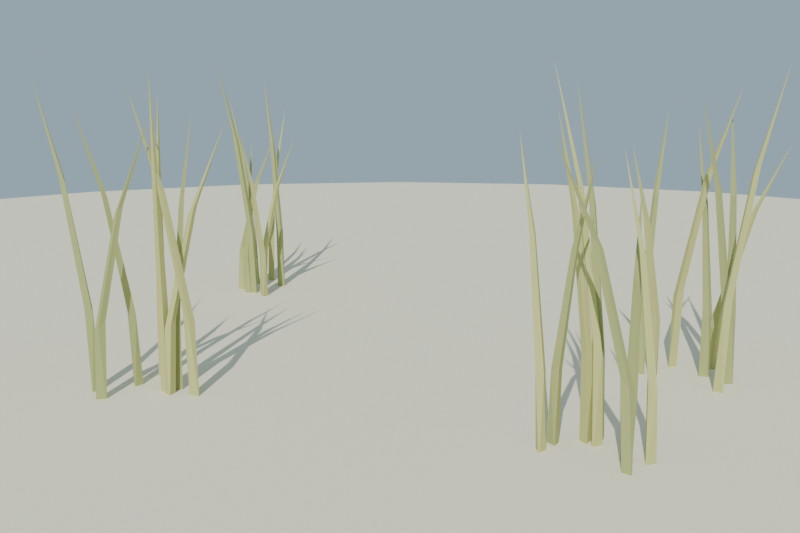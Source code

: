 # Source: hierba_alta_lowpoly_baja.blend  (saved by Blender 4.2.68; exported with 4.5.12 LTS)
import bpy
from mathutils import Matrix  # noqa: F401  (used for matrix-valued properties, if any)

bpy.ops.wm.read_factory_settings(use_empty=True)
scene = bpy.context.scene
scene.name = 'Scene'

# ---- collections
col_collection = bpy.data.collections.new('Collection'); scene.collection.children.link(col_collection)

# ---- materials (node trees are filled in below, after node groups)
mat_mat_hierba_alta_osc = bpy.data.materials.new('MAT_Hierba_Alta_Osc')
mat_mat_hierba_alta = bpy.data.materials.new('MAT_Hierba_Alta')
mat_mat_arena_isla = bpy.data.materials.new('MAT_Arena_Isla')

# ---- material node trees
mat_mat_hierba_alta_osc.use_nodes = True; mat_mat_hierba_alta_osc.node_tree.nodes.clear()
_N = mat_mat_hierba_alta_osc.node_tree.nodes; _L = mat_mat_hierba_alta_osc.node_tree.links
n0 = _N.new('ShaderNodeBsdfPrincipled'); n0.name = 'Principled BSDF'; n0.location = (10, 300)
n0.inputs[0].default_value = (0.42, 0.45, 0.18, 1.0)
n0.inputs[2].default_value = 0.95
n0.inputs[13].default_value = 0.15
n1 = _N.new('ShaderNodeOutputMaterial'); n1.name = 'Material Output'; n1.location = (300, 300)
_L.new(n0.outputs[0], n1.inputs[0])
n1.is_active_output = True
mat_mat_hierba_alta.use_nodes = True; mat_mat_hierba_alta.node_tree.nodes.clear()
_N = mat_mat_hierba_alta.node_tree.nodes; _L = mat_mat_hierba_alta.node_tree.links
n0 = _N.new('ShaderNodeBsdfPrincipled'); n0.name = 'Principled BSDF'; n0.location = (10, 300)
n0.inputs[0].default_value = (0.55, 0.55, 0.22, 1.0)
n0.inputs[2].default_value = 0.95
n0.inputs[13].default_value = 0.15
n1 = _N.new('ShaderNodeOutputMaterial'); n1.name = 'Material Output'; n1.location = (300, 300)
_L.new(n0.outputs[0], n1.inputs[0])
n1.is_active_output = True
mat_mat_arena_isla.use_nodes = True; mat_mat_arena_isla.node_tree.nodes.clear()
_N = mat_mat_arena_isla.node_tree.nodes; _L = mat_mat_arena_isla.node_tree.links
n0 = _N.new('ShaderNodeBsdfPrincipled'); n0.name = 'Principled BSDF'; n0.location = (10, 300)
n0.inputs[0].default_value = (0.92, 0.84, 0.63, 1.0)
n0.inputs[2].default_value = 1.0
n0.inputs[13].default_value = 0.15
n1 = _N.new('ShaderNodeOutputMaterial'); n1.name = 'Material Output'; n1.location = (300, 300)
_L.new(n0.outputs[0], n1.inputs[0])
n1.is_active_output = True

# ---- world
world_mundo = bpy.data.worlds.new('Mundo'); scene.world = world_mundo
world_mundo.use_nodes = True; world_mundo.node_tree.nodes.clear()
_N = world_mundo.node_tree.nodes; _L = world_mundo.node_tree.links
n0 = _N.new('ShaderNodeBackground'); n0.name = 'Background'; n0.location = (10, 300)
n0.inputs[0].default_value = (0.58, 0.79, 0.95, 1.0)
n0.inputs[1].default_value = 0.55
n1 = _N.new('ShaderNodeOutputWorld'); n1.name = 'World Output'; n1.location = (300, 300)
_L.new(n0.outputs[0], n1.inputs[0])
n1.is_active_output = True

# ---- cameras
cam_camera = bpy.data.cameras.new('Camera')
cam_camera.lens = 42.0

# ---- lights
light_sol = bpy.data.lights.new('SOL', 'SUN')
light_sol.energy = 3.2

# ---- meshes
me_sm_hierbabrizna_m_hierba_alta_osc_001 = bpy.data.meshes.new('SM_HierbaBrizna_M_Hierba_Alta_Osc.001')
me_sm_hierbabrizna_m_hierba_alta_osc_001.from_pydata([(-0.4301, 0.1313, 0.04503), (-0.4381, 0.1215, 0.045), (-0.4392, 0.1371, 0.1622), (-0.448, 0.1338, 0.1691), (-0.4436, 0.1255, 0.1622), (-0.4347, 0.1288, 0.1553), (-0.4706, 0.1465, 0.3184), (-0.4774, 0.145, 0.3254), (-0.4733, 0.1393, 0.3184), (-0.4665, 0.1408, 0.3115), (-0.512, 0.158, 0.4363), (-0.4427, 0.1318, 0.045), (-0.4811, 0.1132, 0.045), (-0.4761, 0.1016, 0.04503), (-0.4857, 0.111, 0.153), (-0.492, 0.1043, 0.1594), (-0.4847, 0.09867, 0.153), (-0.4784, 0.1054, 0.1466), (-0.5096, 0.1067, 0.2969), (-0.5145, 0.1024, 0.3034), (-0.5089, 0.09908, 0.2969), (-0.5039, 0.1033, 0.2906), (-0.5406, 0.1003, 0.4054), (-0.4884, 0.1046, 0.045), (-0.4303, 0.05508, 0.04504), (-0.4417, 0.04968, 0.045), (-0.4357, 0.06401, 0.1288), (-0.4451, 0.06481, 0.1338), (-0.4447, 0.05544, 0.1288), (-0.4354, 0.05463, 0.1238), (-0.4591, 0.08497, 0.2406), (-0.4658, 0.0865, 0.2456), (-0.4646, 0.0797, 0.2406), (-0.4579, 0.07817, 0.2356), (-0.4903, 0.1121, 0.3253), (-0.4414, 0.06099, 0.045), (-0.4316, 0.05712, 0.045), (-0.4212, 0.06166, 0.045), (-0.4309, 0.06975, 0.04503), (-0.4245, 0.05823, 0.1684), (-0.4278, 0.06684, 0.1611), (-0.436, 0.06275, 0.1684), (-0.4327, 0.05421, 0.1757), (-0.4347, 0.03867, 0.333), (-0.4364, 0.0449, 0.3257), (-0.4418, 0.04144, 0.333), (-0.4401, 0.03528, 0.3403), (-0.4487, 0.0134, 0.4568), (0.4028, 0.1931, 0.045), (0.396, 0.1824, 0.04503), (0.3977, 0.1964, 0.1535), (0.3885, 0.1978, 0.16), (0.3882, 0.1885, 0.1535), (0.3974, 0.187, 0.1471), (0.3777, 0.2169, 0.2983), (0.3712, 0.2188, 0.3047), (0.3718, 0.212, 0.2983), (0.3783, 0.2102, 0.2919), (0.3509, 0.2433, 0.4074), (0.3915, 0.1942, 0.045), (0.2943, 0.1514, 0.045), (0.2938, 0.1387, 0.04503), (0.3042, 0.146, 0.045), (0.2886, 0.1487, 0.1518), (0.2966, 0.1436, 0.1454), (0.3005, 0.1522, 0.1518), (0.2926, 0.1573, 0.1581), (0.281, 0.1832, 0.2942), (0.2864, 0.1785, 0.2879), (0.2883, 0.1853, 0.2942), (0.283, 0.19, 0.3005), (0.2717, 0.2286, 0.4018), (0.3838, 0.1897, 0.045), (0.3953, 0.1949, 0.04503), (0.3842, 0.201, 0.045), (0.3909, 0.1878, 0.1582), (0.3916, 0.197, 0.1515), (0.3824, 0.1969, 0.1582), (0.3818, 0.1878, 0.1649), (0.3743, 0.1756, 0.309), (0.3754, 0.1819, 0.3024), (0.3691, 0.1812, 0.309), (0.368, 0.175, 0.3157), (0.3521, 0.1602, 0.4225), (0.3571, 0.2006, 0.045), (0.3578, 0.1893, 0.045), (0.3687, 0.1956, 0.04504), (0.3543, 0.1948, 0.1458), (0.3637, 0.1947, 0.1399), (0.3626, 0.204, 0.1458), (0.3532, 0.2041, 0.1518), (0.3325, 0.2175, 0.2803), (0.3394, 0.2165, 0.2743), (0.3376, 0.2231, 0.2803), (0.3308, 0.2241, 0.2863), (0.3045, 0.2477, 0.3819), (-0.1502, -0.3893, 0.045), (-0.1405, -0.395, 0.045), (-0.1396, -0.3824, 0.04503), (-0.1469, -0.3949, 0.164), (-0.1417, -0.3871, 0.157), (-0.15, -0.3829, 0.164), (-0.1553, -0.3906, 0.1711), (-0.1775, -0.4004, 0.3228), (-0.1729, -0.3952, 0.3158), (-0.1794, -0.393, 0.3228), (-0.184, -0.3981, 0.3299), (-0.2177, -0.4069, 0.4425), (-0.1141, -0.4049, 0.04503), (-0.1191, -0.3933, 0.045), (-0.105, -0.3997, 0.1496), (-0.1039, -0.3904, 0.1559), (-0.1132, -0.3905, 0.1496), (-0.1144, -0.3998, 0.1435), (-0.08336, -0.3773, 0.2892), (-0.08162, -0.3706, 0.2954), (-0.08843, -0.3716, 0.2892), (-0.09019, -0.3782, 0.283), (-0.05548, -0.3473, 0.3946), (-0.1078, -0.3939, 0.045), (-0.1235, -0.3459, 0.045), (-0.1244, -0.3333, 0.04503), (-0.1339, -0.3416, 0.045), (-0.1181, -0.3427, 0.1562), (-0.1266, -0.3385, 0.1496), (-0.1296, -0.3475, 0.1562), (-0.1211, -0.3517, 0.1628), (-0.1067, -0.3765, 0.3045), (-0.1125, -0.3724, 0.2979), (-0.1137, -0.3794, 0.3045), (-0.1079, -0.3836, 0.3111), (-0.09237, -0.4211, 0.4165), (-0.07161, -0.3104, 0.045), (-0.08419, -0.3092, 0.04503), (-0.07763, -0.32, 0.045), (-0.07726, -0.3054, 0.1532), (-0.08245, -0.3129, 0.1468), (-0.07451, -0.3175, 0.1532), (-0.06942, -0.3099, 0.1596), (-0.05911, -0.3037, 0.2975), (-0.06311, -0.3085, 0.2912), (-0.05742, -0.3111, 0.2975), (-0.05351, -0.3063, 0.3039), (-0.03528, -0.3022, 0.406), (0.4525, -0.126, 0.04503), (0.4588, -0.1369, 0.045), (0.4434, -0.1328, 0.1502), (0.4433, -0.1422, 0.1565), (0.4527, -0.141, 0.1502), (0.4528, -0.1316, 0.144), (0.4216, -0.1609, 0.2905), (0.4204, -0.1679, 0.2968), (0.4273, -0.1659, 0.2905), (0.4284, -0.1589, 0.2843), (0.3934, -0.1982, 0.3966), (0.4475, -0.1376, 0.045), (0.3602, -0.1293, 0.045), (0.3577, -0.1183, 0.045), (0.348, -0.1264, 0.04504), (0.3625, -0.1235, 0.1443), (0.3532, -0.1249, 0.1385), (0.3559, -0.134, 0.1443), (0.3652, -0.1325, 0.1503), (0.39, -0.1436, 0.2768), (0.383, -0.1437, 0.271), (0.386, -0.15, 0.2768), (0.393, -0.15, 0.2828), (0.4258, -0.1706, 0.3771), (0.3844, -0.07102, 0.045), (0.3742, -0.07599, 0.045), (0.3893, -0.08119, 0.045), (0.3747, -0.08013, 0.1643), (0.3784, -0.08844, 0.1714), (0.3864, -0.08416, 0.1643), (0.3827, -0.07576, 0.1573), (0.3708, -0.0987, 0.3234), (0.3728, -0.1046, 0.3305), (0.378, -0.1012, 0.3234), (0.3761, -0.09519, 0.3164), (0.3665, -0.1231, 0.443), (0.3792, -0.08616, 0.045), (0.4419, -0.1106, 0.04504), (0.4296, -0.1133, 0.045), (0.4392, -0.1017, 0.1305), (0.4304, -0.09904, 0.1356), (0.4286, -0.1081, 0.1305), (0.4374, -0.1108, 0.1254), (0.4244, -0.08153, 0.2445), (0.4184, -0.07889, 0.2496), (0.4178, -0.08543, 0.2445), (0.4239, -0.0881, 0.2394), (0.4043, -0.05538, 0.3305), (0.4323, -0.1023, 0.045)], [], [(6, 10, 9), (7, 10, 6), (11, 0, 1), (13, 17, 16), (18, 22, 21), (19, 22, 18), (23, 12, 13), (30, 34, 33), (31, 34, 30), (35, 24, 25), (45, 47, 44), (46, 47, 45), (36, 38, 37), (2, 0, 11, 3), (49, 53, 52), (54, 58, 57), (55, 58, 54), (59, 48, 49), (61, 64, 63), (69, 71, 68), (70, 71, 69), (60, 62, 61), (73, 76, 75), (81, 83, 80), (82, 83, 81), (72, 74, 73), (93, 95, 92), (94, 95, 93), (84, 86, 85), (105, 107, 104), (106, 107, 105), (96, 98, 97), (114, 118, 117), (115, 118, 114), (119, 108, 109), (121, 124, 123), (129, 131, 128), (130, 131, 129), (120, 122, 121), (133, 136, 135), (141, 143, 140), (142, 143, 141), (132, 134, 133), (150, 154, 153), (151, 154, 150), (155, 144, 145), (165, 167, 164), (166, 167, 165), (156, 158, 157), (175, 179, 178), (176, 179, 175), (180, 169, 168), (180, 168, 170), (187, 191, 190), (188, 191, 187), (192, 181, 182), (0, 2, 5), (4, 3, 11, 1), (5, 4, 1, 0), (9, 5, 2, 6), (6, 2, 3, 7), (8, 7, 3, 4), (9, 8, 4, 5), (17, 13, 12, 14), (7, 8, 10), (8, 9, 10), (14, 12, 23, 15), (16, 15, 23, 13), (21, 17, 14, 18), (18, 14, 15, 19), (20, 19, 15, 16), (21, 20, 16, 17), (26, 24, 35, 27), (19, 20, 22), (20, 21, 22), (24, 26, 29), (28, 27, 35, 25), (29, 28, 25, 24), (33, 29, 26, 30), (30, 26, 27, 31), (32, 31, 27, 28), (33, 32, 28, 29), (39, 42, 36, 37), (31, 32, 34), (32, 33, 34), (40, 39, 37, 38), (41, 38, 36, 42), (38, 41, 40), (43, 46, 42, 39), (44, 43, 39, 40), (44, 40, 41, 45), (45, 41, 42, 46), (53, 49, 48, 50), (46, 43, 47), (43, 44, 47), (50, 48, 59, 51), (52, 51, 59, 49), (57, 53, 50, 54), (54, 50, 51, 55), (56, 55, 51, 52), (57, 56, 52, 53), (63, 66, 60, 61), (55, 56, 58), (56, 57, 58), (64, 61, 62, 65), (65, 62, 60, 66), (67, 70, 66, 63), (68, 67, 63, 64), (68, 64, 65, 69), (69, 65, 66, 70), (75, 78, 72, 73), (70, 67, 71), (67, 68, 71), (76, 73, 74, 77), (77, 74, 72, 78), (79, 82, 78, 75), (80, 79, 75, 76), (80, 76, 77, 81), (81, 77, 78, 82), (87, 90, 84, 85), (82, 79, 83), (79, 80, 83), (88, 87, 85, 86), (89, 86, 84, 90), (86, 89, 88), (91, 94, 90, 87), (92, 91, 87, 88), (92, 88, 89, 93), (93, 89, 90, 94), (99, 102, 96, 97), (94, 91, 95), (91, 92, 95), (100, 99, 97, 98), (101, 98, 96, 102), (98, 101, 100), (103, 106, 102, 99), (104, 103, 99, 100), (104, 100, 101, 105), (105, 101, 102, 106), (110, 108, 119, 111), (106, 103, 107), (103, 104, 107), (108, 110, 113), (112, 111, 119, 109), (113, 112, 109, 108), (117, 113, 110, 114), (114, 110, 111, 115), (116, 115, 111, 112), (117, 116, 112, 113), (123, 126, 120, 121), (115, 116, 118), (116, 117, 118), (124, 121, 122, 125), (125, 122, 120, 126), (127, 130, 126, 123), (128, 127, 123, 124), (128, 124, 125, 129), (129, 125, 126, 130), (135, 138, 132, 133), (130, 127, 131), (127, 128, 131), (136, 133, 134, 137), (137, 134, 132, 138), (139, 142, 138, 135), (140, 139, 135, 136), (140, 136, 137, 141), (141, 137, 138, 142), (146, 144, 155, 147), (142, 139, 143), (139, 140, 143), (144, 146, 149), (148, 147, 155, 145), (149, 148, 145, 144), (153, 149, 146, 150), (150, 146, 147, 151), (152, 151, 147, 148), (153, 152, 148, 149), (159, 162, 156, 157), (151, 152, 154), (152, 153, 154), (160, 159, 157, 158), (161, 158, 156, 162), (158, 161, 160), (163, 166, 162, 159), (164, 163, 159, 160), (164, 160, 161, 165), (165, 161, 162, 166), (174, 168, 169, 171), (166, 163, 167), (163, 164, 167), (171, 169, 180, 172), (173, 172, 180, 170), (174, 173, 170, 168), (178, 174, 171, 175), (175, 171, 172, 176), (177, 176, 172, 173), (178, 177, 173, 174), (183, 181, 192, 184), (176, 177, 179), (177, 178, 179), (181, 183, 186), (185, 184, 192, 182), (186, 185, 182, 181), (190, 186, 183, 187), (187, 183, 184, 188), (189, 188, 184, 185), (190, 189, 185, 186), (188, 189, 191), (189, 190, 191)])
me_sm_hierbabrizna_m_hierba_alta_osc_001.materials.append(mat_mat_hierba_alta_osc)
me_sm_hierbabrizna_m_hierba_alta_osc_001.update()
me_sm_hierbabrizna_m_hierba_alta_001 = bpy.data.meshes.new('SM_HierbaBrizna_M_Hierba_Alta.001')
me_sm_hierbabrizna_m_hierba_alta_001.from_pydata([(-0.4125, 0.07655, 0.045), (-0.4236, 0.07431, 0.045), (-0.4158, 0.06435, 0.04504), (-0.4193, 0.07753, 0.131), (-0.4179, 0.06834, 0.1259), (-0.4089, 0.07067, 0.131), (-0.4103, 0.07981, 0.1361), (-0.4033, 0.09728, 0.2457), (-0.4031, 0.09067, 0.2406), (-0.397, 0.09307, 0.2457), (-0.3972, 0.09964, 0.2508), (-0.3818, 0.1228, 0.3323), (-0.4802, 0.1447, 0.045), (-0.4918, 0.1398, 0.04504), (-0.4822, 0.1483, 0.1453), (-0.4889, 0.1545, 0.1512), (-0.4946, 0.1474, 0.1453), (-0.4879, 0.1411, 0.1394), (-0.486, 0.1668, 0.279), (-0.4902, 0.1714, 0.2849), (-0.4936, 0.1662, 0.279), (-0.4895, 0.1615, 0.2731), (-0.4917, 0.1909, 0.3795), (-0.4887, 0.1521, 0.045), (-0.4022, 0.05679, 0.045), (-0.3927, 0.06514, 0.04504), (-0.3984, 0.05257, 0.1358), (-0.39, 0.04864, 0.1412), (-0.387, 0.0574, 0.1358), (-0.3954, 0.06138, 0.1304), (-0.3858, 0.02893, 0.2569), (-0.3802, 0.0254, 0.2623), (-0.3788, 0.0319, 0.2569), (-0.3845, 0.03547, 0.2515), (-0.3687, -0.001794, 0.3483), (-0.3917, 0.05253, 0.045), (-0.4593, 0.0631, 0.045), (-0.4698, 0.06725, 0.045), (-0.4687, 0.05465, 0.04504), (-0.4632, 0.06817, 0.1348), (-0.4672, 0.05966, 0.1295), (-0.4583, 0.05678, 0.1348), (-0.4543, 0.06528, 0.1402), (-0.4328, 0.07877, 0.2547), (-0.4366, 0.07296, 0.2494), (-0.4297, 0.07178, 0.2547), (-0.4259, 0.07759, 0.2601), (-0.3924, 0.09211, 0.3454), (0.3161, 0.2061, 0.045), (0.3036, 0.2077, 0.04503), (0.3098, 0.1967, 0.045), (0.3127, 0.2117, 0.1625), (0.307, 0.2043, 0.1556), (0.315, 0.1996, 0.1625), (0.3207, 0.207, 0.1695), (0.3412, 0.2148, 0.3193), (0.3364, 0.21, 0.3123), (0.3426, 0.2073, 0.3193), (0.3474, 0.2121, 0.3262), (0.3786, 0.2182, 0.4374), (0.3976, 0.1477, 0.04503), (0.4032, 0.1591, 0.045), (0.4063, 0.1443, 0.1698), (0.414, 0.1496, 0.1772), (0.408, 0.1566, 0.1698), (0.4003, 0.1514, 0.1624), (0.4318, 0.1433, 0.3362), (0.4376, 0.1464, 0.3436), (0.4328, 0.1509, 0.3362), (0.427, 0.1478, 0.3289), (0.4651, 0.1427, 0.4614), (0.4101, 0.1501, 0.045), (0.3571, 0.2384, 0.045), (0.3452, 0.2341, 0.04504), (0.3558, 0.2271, 0.045), (0.3522, 0.2424, 0.1403), (0.3504, 0.2332, 0.1346), (0.3599, 0.2327, 0.1403), (0.3616, 0.242, 0.146), (0.3798, 0.2613, 0.2673), (0.3775, 0.2546, 0.2617), (0.3845, 0.2553, 0.2673), (0.3868, 0.2619, 0.273), (0.4165, 0.2855, 0.3635), (0.3083, 0.1487, 0.045), (0.3195, 0.1476, 0.045), (0.315, 0.1594, 0.04504), (0.3157, 0.1468, 0.1393), (0.3169, 0.1559, 0.1338), (0.3078, 0.1563, 0.1393), (0.3067, 0.1474, 0.1449), (0.3009, 0.1376, 0.2651), (0.3023, 0.1437, 0.2596), (0.2961, 0.1435, 0.2651), (0.2948, 0.1375, 0.2707), (0.2812, 0.1262, 0.3598), (-0.07593, -0.3297, 0.045), (-0.07827, -0.3187, 0.045), (-0.08934, -0.321, 0.045), (-0.087, -0.3321, 0.045), (-0.07652, -0.3219, 0.1659), (-0.08551, -0.3235, 0.1588), (-0.08329, -0.3323, 0.1659), (-0.07439, -0.3307, 0.1731), (-0.06418, -0.3328, 0.3272), (-0.07033, -0.3334, 0.3201), (-0.06832, -0.3392, 0.3272), (-0.06226, -0.3386, 0.3343), (-0.04846, -0.3476, 0.4483), (-0.1282, -0.2992, 0.045), (-0.1385, -0.2919, 0.04503), (-0.1383, -0.3045, 0.045), (-0.1309, -0.2919, 0.1583), (-0.1391, -0.2959, 0.1516), (-0.1346, -0.3038, 0.1583), (-0.1264, -0.2998, 0.165), (-0.1158, -0.2991, 0.3094), (-0.1216, -0.3013, 0.3028), (-0.118, -0.3064, 0.3094), (-0.1124, -0.3042, 0.3161), (-0.09632, -0.3091, 0.423), (-0.06354, -0.3344, 0.045), (-0.07612, -0.333, 0.04503), (-0.06249, -0.3277, 0.1477), (-0.06521, -0.3187, 0.1538), (-0.07378, -0.3226, 0.1477), (-0.07106, -0.3316, 0.1416), (-0.05119, -0.2971, 0.2846), (-0.05225, -0.2902, 0.2908), (-0.05813, -0.2939, 0.2846), (-0.05708, -0.3008, 0.2786), (-0.03699, -0.2567, 0.3881), (-0.06751, -0.3238, 0.045), (-0.04659, -0.3158, 0.045), (-0.03542, -0.3098, 0.04503), (-0.04686, -0.3044, 0.045), (-0.04009, -0.3179, 0.1605), (-0.03981, -0.3086, 0.1537), (-0.04907, -0.3094, 0.1605), (-0.0493, -0.3186, 0.1673), (-0.05935, -0.3347, 0.3145), (-0.05837, -0.3281, 0.3077), (-0.06486, -0.3294, 0.3145), (-0.0658, -0.3359, 0.3214), (-0.085, -0.3561, 0.4305), (0.3711, -0.09893, 0.045), (0.3819, -0.1024, 0.045), (0.3799, -0.08987, 0.04503), (0.378, -0.1024, 0.1554), (0.3811, -0.09377, 0.1488), (0.3723, -0.09134, 0.1554), (0.3693, -0.09988, 0.1619), (0.3615, -0.1082, 0.3025), (0.3642, -0.1025, 0.296), (0.358, -0.1014, 0.3025), (0.3555, -0.107, 0.309), (0.3397, -0.1151, 0.4131), (0.4487, -0.09611, 0.045), (0.4551, -0.1055, 0.045), (0.4612, -0.09439, 0.04504), (0.451, -0.1029, 0.1438), (0.4589, -0.09803, 0.138), (0.4533, -0.09067, 0.1438), (0.4455, -0.09551, 0.1497), (0.4295, -0.09637, 0.2756), (0.4353, -0.0936, 0.2698), (0.4309, -0.08889, 0.2756), (0.4251, -0.09168, 0.2815), (0.4015, -0.08723, 0.3749), (0.3504, -0.1482, 0.045), (0.3603, -0.156, 0.04503), (0.3606, -0.1434, 0.045), (0.3516, -0.1553, 0.1482), (0.3601, -0.1517, 0.1421), (0.3558, -0.1436, 0.1482), (0.3473, -0.1472, 0.1543), (0.3314, -0.1455, 0.2858), (0.3376, -0.1437, 0.2797), (0.334, -0.1383, 0.2858), (0.3278, -0.1402, 0.2919), (0.3052, -0.1321, 0.3894), (0.384, -0.0956, 0.045), (0.3912, -0.1043, 0.045), (0.3963, -0.0927, 0.04503), (0.3852, -0.1019, 0.1696), (0.3927, -0.0964, 0.1623), (0.3863, -0.08958, 0.1696), (0.3787, -0.09511, 0.177), (0.3543, -0.0967, 0.3358), (0.3603, -0.09343, 0.3285), (0.355, -0.08911, 0.3358), (0.3489, -0.09238, 0.3432), (0.3139, -0.08918, 0.4611)], [], [(9, 11, 8), (10, 11, 9), (0, 2, 1), (13, 17, 16), (18, 22, 21), (19, 22, 18), (23, 12, 13), (25, 29, 28), (30, 34, 33), (31, 34, 30), (35, 24, 25), (45, 47, 44), (46, 47, 45), (36, 38, 37), (49, 52, 51), (57, 59, 56), (58, 59, 57), (48, 50, 49), (66, 70, 69), (67, 70, 66), (71, 60, 61), (73, 76, 75), (81, 83, 80), (82, 83, 81), (72, 74, 73), (93, 95, 92), (94, 95, 93), (84, 86, 85), (106, 108, 105), (107, 108, 106), (96, 98, 97), (96, 99, 98), (110, 113, 112), (118, 120, 117), (119, 120, 118), (3, 6, 0, 1), (109, 111, 110), (122, 126, 125), (127, 131, 130), (128, 131, 127), (132, 121, 122), (134, 137, 136), (142, 144, 141), (143, 144, 142), (133, 135, 134), (154, 156, 153), (155, 156, 154), (145, 147, 146), (166, 168, 165), (167, 168, 166), (157, 159, 158), (170, 173, 172), (178, 180, 177), (179, 180, 178), (169, 171, 170), (190, 192, 189), (191, 192, 190), (181, 183, 182), (4, 3, 1, 2), (5, 2, 0, 6), (2, 5, 4), (7, 10, 6, 3), (8, 7, 3, 4), (8, 4, 5, 9), (9, 5, 6, 10), (17, 13, 12, 14), (10, 7, 11), (7, 8, 11), (14, 12, 23, 15), (16, 15, 23, 13), (21, 17, 14, 18), (18, 14, 15, 19), (20, 19, 15, 16), (21, 20, 16, 17), (29, 25, 24, 26), (19, 20, 22), (20, 21, 22), (26, 24, 35, 27), (28, 27, 35, 25), (33, 29, 26, 30), (30, 26, 27, 31), (32, 31, 27, 28), (33, 32, 28, 29), (39, 42, 36, 37), (31, 32, 34), (32, 33, 34), (40, 39, 37, 38), (41, 38, 36, 42), (38, 41, 40), (43, 46, 42, 39), (44, 43, 39, 40), (44, 40, 41, 45), (45, 41, 42, 46), (51, 54, 48, 49), (46, 43, 47), (43, 44, 47), (52, 49, 50, 53), (53, 50, 48, 54), (55, 58, 54, 51), (56, 55, 51, 52), (56, 52, 53, 57), (57, 53, 54, 58), (62, 60, 71, 63), (58, 55, 59), (55, 56, 59), (60, 62, 65), (64, 63, 71, 61), (65, 64, 61, 60), (69, 65, 62, 66), (66, 62, 63, 67), (68, 67, 63, 64), (69, 68, 64, 65), (75, 78, 72, 73), (67, 68, 70), (68, 69, 70), (76, 73, 74, 77), (77, 74, 72, 78), (79, 82, 78, 75), (80, 79, 75, 76), (80, 76, 77, 81), (81, 77, 78, 82), (87, 90, 84, 85), (82, 79, 83), (79, 80, 83), (88, 87, 85, 86), (89, 86, 84, 90), (86, 89, 88), (91, 94, 90, 87), (92, 91, 87, 88), (92, 88, 89, 93), (93, 89, 90, 94), (100, 103, 96, 97), (94, 91, 95), (91, 92, 95), (101, 100, 97, 98), (101, 98, 99, 102), (102, 99, 96, 103), (104, 107, 103, 100), (105, 104, 100, 101), (105, 101, 102, 106), (106, 102, 103, 107), (112, 115, 109, 110), (107, 104, 108), (104, 105, 108), (113, 110, 111, 114), (114, 111, 109, 115), (116, 119, 115, 112), (117, 116, 112, 113), (117, 113, 114, 118), (118, 114, 115, 119), (126, 122, 121, 123), (119, 116, 120), (116, 117, 120), (123, 121, 132, 124), (125, 124, 132, 122), (130, 126, 123, 127), (127, 123, 124, 128), (129, 128, 124, 125), (130, 129, 125, 126), (136, 139, 133, 134), (128, 129, 131), (129, 130, 131), (137, 134, 135, 138), (138, 135, 133, 139), (140, 143, 139, 136), (141, 140, 136, 137), (141, 137, 138, 142), (142, 138, 139, 143), (148, 151, 145, 146), (143, 140, 144), (140, 141, 144), (149, 148, 146, 147), (150, 147, 145, 151), (147, 150, 149), (152, 155, 151, 148), (153, 152, 148, 149), (153, 149, 150, 154), (154, 150, 151, 155), (160, 163, 157, 158), (155, 152, 156), (152, 153, 156), (161, 160, 158, 159), (162, 159, 157, 163), (159, 162, 161), (164, 167, 163, 160), (165, 164, 160, 161), (165, 161, 162, 166), (166, 162, 163, 167), (172, 175, 169, 170), (167, 164, 168), (164, 165, 168), (173, 170, 171, 174), (174, 171, 169, 175), (176, 179, 175, 172), (177, 176, 172, 173), (177, 173, 174, 178), (178, 174, 175, 179), (184, 187, 181, 182), (179, 176, 180), (176, 177, 180), (185, 184, 182, 183), (186, 183, 181, 187), (183, 186, 185), (188, 191, 187, 184), (189, 188, 184, 185), (189, 185, 186, 190), (190, 186, 187, 191), (191, 188, 192), (188, 189, 192)])
me_sm_hierbabrizna_m_hierba_alta_001.materials.append(mat_mat_hierba_alta)
me_sm_hierbabrizna_m_hierba_alta_001.update()
me_cylinder = bpy.data.meshes.new('Cylinder')
me_cylinder.from_pydata([(0.0, 2.0, -0.12), (0.0, 2.0, 0.12), (0.5176, 1.932, -0.12), (0.5176, 1.932, 0.12), (1.0, 1.732, -0.12), (1.0, 1.732, 0.12), (1.414, 1.414, -0.12), (1.414, 1.414, 0.12), (1.732, 1.0, -0.12), (1.732, 1.0, 0.12), (1.932, 0.5176, -0.12), (1.932, 0.5176, 0.12), (2.0, 0.0, -0.12), (2.0, 0.0, 0.12), (1.932, -0.5176, -0.12), (1.932, -0.5176, 0.12), (1.732, -1.0, -0.12), (1.732, -1.0, 0.12), (1.414, -1.414, -0.12), (1.414, -1.414, 0.12), (1.0, -1.732, -0.12), (1.0, -1.732, 0.12), (0.5176, -1.932, -0.12), (0.5176, -1.932, 0.12), (0.0, -2.0, -0.12), (0.0, -2.0, 0.12), (-0.5176, -1.932, -0.12), (-0.5176, -1.932, 0.12), (-1.0, -1.732, -0.12), (-1.0, -1.732, 0.12), (-1.414, -1.414, -0.12), (-1.414, -1.414, 0.12), (-1.732, -1.0, -0.12), (-1.732, -1.0, 0.12), (-1.932, -0.5176, -0.12), (-1.932, -0.5176, 0.12), (-2.0, 0.0, -0.12), (-2.0, 0.0, 0.12), (-1.932, 0.5176, -0.12), (-1.932, 0.5176, 0.12), (-1.732, 1.0, -0.12), (-1.732, 1.0, 0.12), (-1.414, 1.414, -0.12), (-1.414, 1.414, 0.12), (-1.0, 1.732, -0.12), (-1.0, 1.732, 0.12), (-0.5176, 1.932, -0.12), (-0.5176, 1.932, 0.12)], [], [(0, 1, 3, 2), (2, 3, 5, 4), (4, 5, 7, 6), (6, 7, 9, 8), (8, 9, 11, 10), (10, 11, 13, 12), (12, 13, 15, 14), (14, 15, 17, 16), (16, 17, 19, 18), (18, 19, 21, 20), (20, 21, 23, 22), (22, 23, 25, 24), (24, 25, 27, 26), (26, 27, 29, 28), (28, 29, 31, 30), (30, 31, 33, 32), (32, 33, 35, 34), (34, 35, 37, 36), (36, 37, 39, 38), (38, 39, 41, 40), (40, 41, 43, 42), (42, 43, 45, 44), (3, 1, 47, 45, 43, 41, 39, 37, 35, 33, 31, 29, 27, 25, 23, 21, 19, 17, 15, 13, 11, 9, 7, 5), (44, 45, 47, 46), (46, 47, 1, 0), (0, 2, 4, 6, 8, 10, 12, 14, 16, 18, 20, 22, 24, 26, 28, 30, 32, 34, 36, 38, 40, 42, 44, 46)])
_uv = me_cylinder.uv_layers.new(name='UVMap')
_uv.uv.foreach_set('vector', [1.0, 0.5, 1.0, 1.0, 0.9583, 1.0, 0.9583, 0.5, 0.9583, 0.5, 0.9583, 1.0, 0.9167, 1.0, 0.9167, 0.5, 0.9167, 0.5, 0.9167, 1.0, 0.875, 1.0, 0.875, 0.5, 0.875, 0.5, 0.875, 1.0, 0.8333, 1.0, 0.8333, 0.5, 0.8333, 0.5, 0.8333, 1.0, 0.7917, 1.0, 0.7917, 0.5, 0.7917, 0.5, 0.7917, 1.0, 0.75, 1.0, 0.75, 0.5, 0.75, 0.5, 0.75, 1.0, 0.7083, 1.0, 0.7083, 0.5, 0.7083, 0.5, 0.7083, 1.0, 0.6667, 1.0, 0.6667, 0.5, 0.6667, 0.5, 0.6667, 1.0, 0.625, 1.0, 0.625, 0.5, 0.625, 0.5, 0.625, 1.0, 0.5833, 1.0, 0.5833, 0.5, 0.5833, 0.5, 0.5833, 1.0, 0.5417, 1.0, 0.5417, 0.5, 0.5417, 0.5, 0.5417, 1.0, 0.5, 1.0, 0.5, 0.5, 0.5, 0.5, 0.5, 1.0, 0.4583, 1.0, 0.4583, 0.5, 0.4583, 0.5, 0.4583, 1.0, 0.4167, 1.0, 0.4167, 0.5, 0.4167, 0.5, 0.4167, 1.0, 0.375, 1.0, 0.375, 0.5, 0.375, 0.5, 0.375, 1.0, 0.3333, 1.0, 0.3333, 0.5, 0.3333, 0.5, 0.3333, 1.0, 0.2917, 1.0, 0.2917, 0.5, 0.2917, 0.5, 0.2917, 1.0, 0.25, 1.0, 0.25, 0.5, 0.25, 0.5, 0.25, 1.0, 0.2083, 1.0, 0.2083, 0.5, 0.2083, 0.5, 0.2083, 1.0, 0.1667, 1.0, 0.1667, 0.5, 0.1667, 0.5, 0.1667, 1.0, 0.125, 1.0, 0.125, 0.5, 0.125, 0.5, 0.125, 1.0, 0.08333, 1.0, 0.08333, 0.5, 0.3121, 0.4818, 0.25, 0.49, 0.1879, 0.4818, 0.13, 0.4578, 0.08029, 0.4197, 0.04215, 0.37, 0.01818, 0.3121, 0.01, 0.25, 0.01818, 0.1879, 0.04215, 0.13, 0.08029, 0.08029, 0.13, 0.04215, 0.1879, 0.01818, 0.25, 0.01, 0.3121, 0.01818, 0.37, 0.04215, 0.4197, 0.08029, 0.4578, 0.13, 0.4818, 0.1879, 0.49, 0.25, 0.4818, 0.3121, 0.4578, 0.37, 0.4197, 0.4197, 0.37, 0.4578, 0.08333, 0.5, 0.08333, 1.0, 0.04167, 1.0, 0.04167, 0.5, 0.04167, 0.5, 0.04167, 1.0, -1.863e-07, 1.0, -1.863e-07, 0.5, 0.75, 0.49, 0.8121, 0.4818, 0.87, 0.4578, 0.9197, 0.4197, 0.9578, 0.37, 0.9818, 0.3121, 0.99, 0.25, 0.9818, 0.1879, 0.9578, 0.13, 0.9197, 0.08029, 0.87, 0.04215, 0.8121, 0.01818, 0.75, 0.01, 0.6879, 0.01818, 0.63, 0.04215, 0.5803, 0.08029, 0.5422, 0.13, 0.5182, 0.1879, 0.51, 0.25, 0.5182, 0.3121, 0.5422, 0.37, 0.5803, 0.4197, 0.63, 0.4578, 0.6879, 0.4818])
me_cylinder.materials.append(mat_mat_arena_isla)
me_cylinder.update()

# ---- objects
ob_sol = bpy.data.objects.new('SOL', light_sol)
ob_sm_hierbabrizna_m_hierba_alta_osc = bpy.data.objects.new('SM_HierbaBrizna_M_Hierba_Alta_Osc', me_sm_hierbabrizna_m_hierba_alta_osc_001)
ob_sm_hierbabrizna_m_hierba_alta = bpy.data.objects.new('SM_HierbaBrizna_M_Hierba_Alta', me_sm_hierbabrizna_m_hierba_alta_001)
ob_base_arena = bpy.data.objects.new('Base_Arena', me_cylinder)
ob_cam_hierbaalta = bpy.data.objects.new('CAM_HierbaAlta', cam_camera)

# ---- transforms, parenting, visibility, modifiers, constraints
ob_sol.location = (0.0, 0.0, 0.0)
ob_sol.rotation_euler = (0.8727, 0.1047, 0.4887)
ob_sm_hierbabrizna_m_hierba_alta_osc.location = (0.0, 0.0, -1.788e-09)
ob_sm_hierbabrizna_m_hierba_alta.location = (0.0, 0.0, -1.788e-09)
ob_base_arena.location = (0.0, 0.0, -0.06)
ob_cam_hierbaalta.location = (0.9, -0.9, 0.45)
ob_cam_hierbaalta.rotation_euler = (1.362, -7.51e-08, 0.7854)

# ---- collection membership
scene.collection.objects.link(ob_sol)
scene.collection.objects.link(ob_sm_hierbabrizna_m_hierba_alta_osc)
scene.collection.objects.link(ob_sm_hierbabrizna_m_hierba_alta)
col_collection.objects.link(ob_base_arena)
col_collection.objects.link(ob_cam_hierbaalta)

# ---- scene / render settings (as saved in the file)
scene.camera = ob_cam_hierbaalta
scene.frame_start = 1; scene.frame_end = 250; scene.frame_set(1)
scene.render.engine = 'BLENDER_EEVEE_NEXT'
scene.render.resolution_x = 1200
scene.render.resolution_y = 800
bpy.context.view_layer.update()
